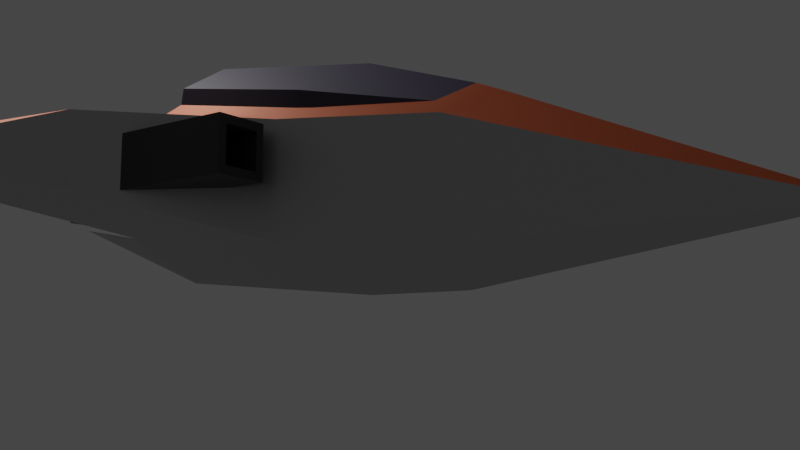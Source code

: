 # Source: enemy.blend  (saved by Blender 2.80.51; exported with 4.5.12 LTS)
import bpy
from mathutils import Matrix  # noqa: F401  (used for matrix-valued properties, if any)

bpy.ops.wm.read_factory_settings(use_empty=True)
scene = bpy.context.scene
scene.name = 'Scene'

# ---- collections
col_collection = bpy.data.collections.new('Collection'); scene.collection.children.link(col_collection)

# ---- materials (node trees are filled in below, after node groups)
mat_material = bpy.data.materials.new('Material')
mat_material.alpha_threshold = 0.0
mat_material.use_transparent_shadow = False
mat_material.roughness = 0.5
mat_material.line_color = (0.0, 0.0, 0.0, 1.0)
mat_material_001 = bpy.data.materials.new('Material.001')
mat_material_001.use_transparent_shadow = False
mat_material_001.roughness = 0.25
mat_material_002 = bpy.data.materials.new('Material.002')
mat_material_002.use_transparent_shadow = False
mat_material_002.roughness = 0.25
mat_material_004 = bpy.data.materials.new('Material.004')
mat_material_004.use_transparent_shadow = False
mat_material_004.roughness = 0.25

# ---- material node trees
mat_material.use_nodes = True; mat_material.node_tree.nodes.clear()
_N = mat_material.node_tree.nodes; _L = mat_material.node_tree.links
n0 = _N.new('ShaderNodeOutputMaterial'); n0.name = 'Material Output'; n0.location = (300, 300)
n1 = _N.new('ShaderNodeBsdfPrincipled'); n1.name = 'Principled BSDF'; n1.location = (10, 300)
n1.distribution = 'GGX'
n1.subsurface_method = 'BURLEY'
n1.inputs[0].default_value = (0.5225, 0.1042, 0.02934, 1.0)
n1.inputs[1].default_value = 0.4818
n1.inputs[3].default_value = 1.45
_L.new(n1.outputs[0], n0.inputs[0])
n0.is_active_output = True
mat_material_001.use_nodes = True; mat_material_001.node_tree.nodes.clear()
_N = mat_material_001.node_tree.nodes; _L = mat_material_001.node_tree.links
n0 = _N.new('ShaderNodeOutputMaterial'); n0.name = 'Material Output'; n0.location = (300, 300)
n1 = _N.new('ShaderNodeBsdfPrincipled'); n1.name = 'Principled BSDF'; n1.location = (10, 300)
n1.distribution = 'GGX'
n1.subsurface_method = 'BURLEY'
n1.inputs[0].default_value = (0.01002, 0.0, 0.0331, 1.0)
n1.inputs[3].default_value = 1.45
n1.inputs[13].default_value = 1.0
_L.new(n1.outputs[0], n0.inputs[0])
n0.is_active_output = True
mat_material_002.use_nodes = True; mat_material_002.node_tree.nodes.clear()
_N = mat_material_002.node_tree.nodes; _L = mat_material_002.node_tree.links
n0 = _N.new('ShaderNodeOutputMaterial'); n0.name = 'Material Output'; n0.location = (300, 300)
n1 = _N.new('ShaderNodeBsdfPrincipled'); n1.name = 'Principled BSDF'; n1.location = (10, 300)
n1.distribution = 'GGX'
n1.subsurface_method = 'BURLEY'
n1.inputs[0].default_value = (0.05088, 0.05088, 0.05088, 1.0)
n1.inputs[1].default_value = 0.5
n1.inputs[3].default_value = 1.45
_L.new(n1.outputs[0], n0.inputs[0])
n0.is_active_output = True
mat_material_004.use_nodes = True; mat_material_004.node_tree.nodes.clear()
_N = mat_material_004.node_tree.nodes; _L = mat_material_004.node_tree.links
n0 = _N.new('ShaderNodeOutputMaterial'); n0.name = 'Material Output'; n0.location = (300, 300)
n1 = _N.new('ShaderNodeBsdfPrincipled'); n1.name = 'Principled BSDF'; n1.location = (10, 300)
n1.distribution = 'GGX'
n1.subsurface_method = 'BURLEY'
n1.inputs[0].default_value = (0.5225, 0.5225, 0.5225, 1.0)
n1.inputs[1].default_value = 0.75
n1.inputs[3].default_value = 1.45
n1.inputs[13].default_value = 0.75
_L.new(n1.outputs[0], n0.inputs[0])
n0.is_active_output = True

# ---- world
world_world = bpy.data.worlds.new('World'); scene.world = world_world
world_world.use_nodes = True; world_world.node_tree.nodes.clear()
_N = world_world.node_tree.nodes; _L = world_world.node_tree.links
n0 = _N.new('ShaderNodeOutputWorld'); n0.name = 'World Output'; n0.location = (300, 300)
n1 = _N.new('ShaderNodeBackground'); n1.name = 'Background'; n1.location = (10, 300)
n1.inputs[0].default_value = (0.05088, 0.05088, 0.05088, 1.0)
_L.new(n1.outputs[0], n0.inputs[0])
n0.is_active_output = True
world_world.color = (0.05088, 0.05088, 0.05088)
world_world.use_sun_shadow = False
world_world.sun_shadow_jitter_overblur = 0.0

# ---- cameras
cam_camera = bpy.data.cameras.new('Camera')
cam_camera.clip_end = 100.0
cam_camera.ortho_scale = 7.314
cam_camera.dof.focus_distance = 0.0
cam_camera.dof.aperture_fstop = 128.0

# ---- lights
light_light = bpy.data.lights.new('Light', 'POINT')
light_light.transmission_factor = 0.0
light_light.cutoff_distance = 30.0
light_light.energy = 1000.0
light_light.shadow_buffer_clip_start = 1.001
light_light.shadow_soft_size = 0.1
light_light.shadow_maximum_resolution = 0.006
light_light.use_absolute_resolution = True

# ---- meshes
me_cube = bpy.data.meshes.new('Cube')
me_cube.from_pydata([(0.5138, 0.4524, 0.5102), (0.7567, 0.6442, -0.5235), (0.5138, -0.4524, 0.5102), (0.7567, -0.6442, -0.5235), (-0.6892, 0.4752, 0.2886), (-0.6738, 0.6738, -0.6738), (-0.6892, -0.4752, 0.2886), (-0.6738, -0.6738, -0.6738), (-1.0, 0.0, -1.0), (0.5537, 7.56e-09, 0.7817), (0.7816, 0.0, -0.8055), (1.415, 1.415, -0.283), (0.585, 1.415, -0.283), (1.415, 1.415, 0.283), (0.585, -1.415, -0.283), (0.585, -1.415, 0.283), (1.415, -1.415, 0.283), (1.415, -1.415, -0.283), (0.585, 1.415, 0.283), (-4.328, 9.803e-08, -0.698), (1.849, 2.657, -0.0849), (1.151, 2.415, -0.0849), (1.151, -2.415, -0.0849), (1.849, -2.657, -0.0849), (1.728, 0.3369, 0.3369), (1.728, 0.3369, -0.3369), (1.728, -0.3369, 0.3369), (1.728, -0.3369, -0.3369), (1.712, 9.45e-10, 0.3717), (1.739, 0.0, -0.3967), (-1.88, 4.983e-08, 0.3706), (-1.73, -0.2712, 0.2124), (-1.666, -0.438, -0.7603), (-1.823, 4.916e-08, -1.016), (-1.666, 0.438, -0.7603), (-1.73, 0.2712, 0.2124), (0.7329, -0.6194, 0.3327), (-0.691, -0.6738, 0.1668), (0.8597, 4.843e-09, 0.6272), (-0.691, 0.6738, 0.1668), (0.7329, 0.6194, 0.3327), (-1.882, -0.438, 0.07602), (-1.882, 0.438, 0.07602), (-2.103, 4.983e-08, 0.2791), (-0.9709, 6.274e-08, 0.6762), (-0.712, 0.4752, 0.415), (-0.712, -0.4752, 0.415), (0.5309, 9.823e-09, 0.9081), (0.491, -0.4524, 0.6366), (0.491, 0.4524, 0.6366), (1.703, -0.216, -0.216), (1.703, -0.216, 0.216), (1.703, 0.216, -0.216), (1.703, 0.216, 0.216), (2.135, -0.1269, -0.1269), (2.135, -0.1269, 0.1269), (2.135, 0.1269, -0.1269), (2.135, 0.1269, 0.1269), (2.135, 0.216, 0.216), (2.135, 0.216, -0.216), (2.135, -0.216, -0.216), (2.135, -0.216, 0.216), (1.987, 0.1269, 0.1269), (1.987, 0.1269, -0.1269), (1.987, -0.1269, -0.1269), (1.987, -0.1269, 0.1269), (-0.715, 0.8771, -0.2379), (-0.715, 0.8771, 0.03792), (-0.715, 1.153, -0.2379), (-0.715, 1.153, 0.03792), (0.685, 0.815, -0.3), (0.685, 0.815, 0.1), (0.685, 1.215, -0.3), (0.685, 1.215, 0.1), (-0.715, 1.215, -0.3), (-0.715, 0.815, -0.3), (-0.715, 0.815, 0.1), (-0.715, 1.215, 0.1), (-0.4032, 1.153, -0.2379), (-0.4032, 0.8771, -0.2379), (-0.4032, 0.8771, 0.03792), (-0.4032, 1.153, 0.03792), (-0.715, -1.123, -0.2379), (-0.715, -1.123, 0.03792), (-0.715, -0.8471, -0.2379), (-0.715, -0.8471, 0.03792), (0.685, -1.185, -0.3), (0.685, -1.185, 0.1), (0.685, -0.785, -0.3), (0.685, -0.785, 0.1), (-0.715, -0.785, -0.3), (-0.715, -1.185, -0.3), (-0.715, -1.185, 0.1), (-0.715, -0.785, 0.1), (-0.4032, -0.8471, -0.2379), (-0.4032, -1.123, -0.2379), (-0.4032, -1.123, 0.03792), (-0.4032, -0.8471, 0.03792)], [], [(0, 4, 45, 49), (1, 5, 12, 11), (32, 41, 19), (8, 10, 3, 7), (3, 10, 29, 27), (37, 7, 14, 15), (38, 36, 26, 28), (5, 1, 10, 8), (41, 43, 19), (31, 6, 46), (16, 15, 22, 23), (11, 12, 21, 20), (39, 40, 13, 18), (7, 3, 17, 14), (36, 37, 15, 16), (3, 36, 16, 17), (40, 1, 11, 13), (5, 39, 18, 12), (34, 33, 19), (33, 32, 19), (43, 42, 19), (42, 34, 19), (18, 13, 20, 21), (13, 11, 20), (12, 18, 21), (17, 16, 23), (14, 17, 23, 22), (15, 14, 22), (29, 28, 26, 27), (25, 24, 28, 29), (36, 3, 27, 26), (40, 38, 28, 24), (1, 40, 24, 25), (10, 1, 25, 29), (39, 5, 34, 42), (8, 7, 32, 33), (5, 8, 33, 34), (2, 9, 47, 48), (7, 37, 41, 32), (2, 6, 37, 36), (9, 2, 36, 38), (4, 0, 40, 39), (0, 9, 38, 40), (6, 31, 41, 37), (35, 4, 39, 42), (30, 35, 42, 43), (31, 30, 43, 41), (47, 44, 46, 48), (49, 45, 44, 47), (44, 45, 35, 30), (46, 44, 30, 31), (6, 2, 48, 46), (4, 35, 45), (9, 0, 49, 47), (50, 51, 53, 52), (52, 53, 58, 59), (57, 55, 65, 62), (60, 61, 51, 50), (52, 59, 60, 50), (58, 53, 51, 61), (57, 56, 59, 58), (56, 54, 60, 59), (55, 57, 58, 61), (54, 55, 61, 60), (63, 62, 65, 64), (56, 57, 62, 63), (55, 54, 64, 65), (54, 56, 63, 64), (67, 69, 81, 80), (74, 77, 73, 72), (72, 73, 71, 70), (70, 71, 76, 75), (74, 72, 70, 75), (73, 77, 76, 71), (66, 68, 74, 75), (67, 66, 75, 76), (69, 67, 76, 77), (68, 69, 77, 74), (79, 80, 81, 78), (68, 66, 79, 78), (69, 68, 78, 81), (66, 67, 80, 79), (83, 85, 97, 96), (90, 93, 89, 88), (88, 89, 87, 86), (86, 87, 92, 91), (90, 88, 86, 91), (89, 93, 92, 87), (82, 84, 90, 91), (83, 82, 91, 92), (85, 83, 92, 93), (84, 85, 93, 90), (95, 96, 97, 94), (84, 82, 95, 94), (85, 84, 94, 97), (82, 83, 96, 95)])
me_cube.polygons.foreach_set('use_smooth', [True] * 96)
me_cube.polygons.foreach_set('material_index', [1, 3, 3, 3, 3, 3, 0, 3, 0, 1, 0, 3, 0, 3, 0, 3, 3, 3, 3, 3, 0, 3, 0, 3, 3, 3, 3, 3, 3, 3, 3, 0, 3, 3, 3, 3, 3, 1, 3, 0, 0, 0, 0, 0, 0, 0, 0, 1, 1, 1, 1, 1, 1, 1, 2, 2, 2, 2, 2, 2, 2, 2, 2, 2, 2, 2, 2, 2, 2, 2, 2, 2, 2, 2, 2, 2, 2, 2, 2, 2, 2, 2, 2, 2, 2, 2, 2, 2, 2, 2, 2, 2, 2, 2, 2, 2])
_uv = me_cube.uv_layers.new(name='UVMap')
_uv.uv.foreach_set('vector', [0.4125, 0.0387, 0.625, 0.03824, 0.625, 0.03824, 0.4125, 0.0387, 0.625, 0.75, 0.375, 0.75, 0.375, 0.75, 0.625, 0.75, 0.375, 0.5, 0.625, 0.5, 0.375, 0.5, 0.375, 0.875, 0.625, 0.875, 0.625, 1.0, 0.375, 1.0, 0.625, 1.0, 0.625, 0.875, 0.625, 0.875, 0.625, 1.0, 0.625, 0.5, 0.375, 0.5, 0.375, 0.5, 0.625, 0.5, 0.375, 0.125, 0.375, 0.25, 0.375, 0.25, 0.375, 0.125, 0.375, 0.75, 0.625, 0.75, 0.625, 0.875, 0.375, 0.875, 0.625, 0.25, 0.625, 0.125, 0.625, 0.25, 0.625, 0.1956, 0.625, 0.2118, 0.625, 0.2118, 0.375, 0.25, 0.625, 0.25, 0.625, 0.25, 0.375, 0.25, 0.625, 0.75, 0.375, 0.75, 0.375, 0.75, 0.625, 0.75, 0.625, 0.0, 0.375, 0.0, 0.375, 0.0, 0.625, 0.0, 0.375, 1.0, 0.625, 1.0, 0.625, 1.0, 0.375, 1.0, 0.375, 0.25, 0.625, 0.25, 0.625, 0.25, 0.375, 0.25, 0.125, 0.75, 0.375, 0.75, 0.375, 0.75, 0.125, 0.75, 0.375, 0.5, 0.125, 0.5, 0.125, 0.5, 0.375, 0.5, 0.375, 0.75, 0.625, 0.75, 0.625, 0.75, 0.375, 0.75, 0.375, 0.75, 0.375, 0.875, 0.375, 0.75, 0.375, 0.875, 0.375, 1.0, 0.375, 0.875, 0.625, 0.125, 0.625, 0.0, 0.625, 0.125, 0.625, 0.75, 0.375, 0.75, 0.625, 0.75, 0.625, 0.0, 0.375, 0.0, 0.375, 0.0, 0.625, 0.0, 0.375, 0.5, 0.125, 0.5, 0.375, 0.5, 0.375, 0.75, 0.625, 0.75, 0.375, 0.75, 0.125, 0.75, 0.375, 0.75, 0.125, 0.75, 0.375, 1.0, 0.625, 1.0, 0.625, 1.0, 0.375, 1.0, 0.625, 0.5, 0.375, 0.5, 0.625, 0.5, 0.125, 0.625, 0.375, 0.625, 0.375, 0.75, 0.125, 0.75, 0.125, 0.5, 0.375, 0.5, 0.375, 0.625, 0.125, 0.625, 0.375, 0.75, 0.125, 0.75, 0.125, 0.75, 0.375, 0.75, 0.375, 0.0, 0.375, 0.125, 0.375, 0.125, 0.375, 0.0, 0.125, 0.5, 0.375, 0.5, 0.375, 0.5, 0.125, 0.5, 0.625, 0.875, 0.625, 0.75, 0.625, 0.75, 0.625, 0.875, 0.625, 0.75, 0.375, 0.75, 0.375, 0.75, 0.625, 0.75, 0.375, 0.875, 0.375, 1.0, 0.375, 1.0, 0.375, 0.875, 0.375, 0.75, 0.375, 0.875, 0.375, 0.875, 0.375, 0.75, 0.4125, 0.2113, 0.4083, 0.1263, 0.4083, 0.1263, 0.4125, 0.2113, 0.375, 0.5, 0.625, 0.5, 0.625, 0.5, 0.375, 0.5, 0.4125, 0.2113, 0.625, 0.2118, 0.625, 0.25, 0.375, 0.25, 0.4083, 0.1263, 0.4125, 0.2113, 0.375, 0.25, 0.375, 0.125, 0.625, 0.03824, 0.4125, 0.0387, 0.375, 0.0, 0.625, 0.0, 0.4125, 0.0387, 0.4083, 0.1263, 0.375, 0.125, 0.375, 0.0, 0.625, 0.2118, 0.625, 0.1956, 0.625, 0.25, 0.625, 0.25, 0.625, 0.05443, 0.625, 0.03824, 0.625, 0.0, 0.625, 0.0, 0.625, 0.1206, 0.625, 0.05443, 0.625, 0.0, 0.625, 0.125, 0.625, 0.1956, 0.625, 0.1206, 0.625, 0.125, 0.625, 0.25, 0.4083, 0.1263, 0.625, 0.125, 0.625, 0.2118, 0.4125, 0.2113, 0.4125, 0.0387, 0.625, 0.03824, 0.625, 0.125, 0.4083, 0.1263, 0.625, 0.125, 0.625, 0.03824, 0.625, 0.05443, 0.625, 0.1206, 0.625, 0.2118, 0.625, 0.125, 0.625, 0.1206, 0.625, 0.1956, 0.625, 0.2118, 0.4125, 0.2113, 0.4125, 0.2113, 0.625, 0.2118, 0.625, 0.03824, 0.625, 0.05443, 0.625, 0.03824, 0.4083, 0.1263, 0.4125, 0.0387, 0.4125, 0.0387, 0.4083, 0.1263, 0.375, 0.0, 0.625, 0.0, 0.625, 0.25, 0.375, 0.25, 0.375, 0.25, 0.625, 0.25, 0.625, 0.5, 0.375, 0.5, 0.5734, 0.5516, 0.5734, 0.6984, 0.5734, 0.6984, 0.5734, 0.5516, 0.375, 0.75, 0.625, 0.75, 0.625, 1.0, 0.375, 1.0, 0.125, 0.5, 0.375, 0.5, 0.375, 0.75, 0.125, 0.75, 0.625, 0.5, 0.875, 0.5, 0.875, 0.75, 0.625, 0.75, 0.5734, 0.5516, 0.4266, 0.5516, 0.375, 0.5, 0.625, 0.5, 0.4266, 0.5516, 0.4266, 0.6984, 0.375, 0.75, 0.375, 0.5, 0.5734, 0.6984, 0.5734, 0.5516, 0.625, 0.5, 0.625, 0.75, 0.4266, 0.6984, 0.5734, 0.6984, 0.625, 0.75, 0.375, 0.75, 0.4266, 0.5516, 0.5734, 0.5516, 0.5734, 0.6984, 0.4266, 0.6984, 0.4266, 0.5516, 0.5734, 0.5516, 0.5734, 0.5516, 0.4266, 0.5516, 0.5734, 0.6984, 0.4266, 0.6984, 0.4266, 0.6984, 0.5734, 0.6984, 0.4266, 0.6984, 0.4266, 0.5516, 0.4266, 0.5516, 0.4266, 0.6984, 0.5862, 0.0388, 0.5862, 0.2112, 0.5862, 0.2112, 0.5862, 0.0388, 0.375, 0.25, 0.625, 0.25, 0.625, 0.5, 0.375, 0.5, 0.375, 0.5, 0.625, 0.5, 0.625, 0.75, 0.375, 0.75, 0.375, 0.75, 0.625, 0.75, 0.625, 1.0, 0.375, 1.0, 0.125, 0.5, 0.375, 0.5, 0.375, 0.75, 0.125, 0.75, 0.625, 0.5, 0.875, 0.5, 0.875, 0.75, 0.625, 0.75, 0.4138, 0.0388, 0.4138, 0.2112, 0.375, 0.25, 0.375, 0.0, 0.5862, 0.0388, 0.4138, 0.0388, 0.375, 0.0, 0.625, 0.0, 0.5862, 0.2112, 0.5862, 0.0388, 0.625, 0.0, 0.625, 0.25, 0.4138, 0.2112, 0.5862, 0.2112, 0.625, 0.25, 0.375, 0.25, 0.4138, 0.0388, 0.5862, 0.0388, 0.5862, 0.2112, 0.4138, 0.2112, 0.4138, 0.2112, 0.4138, 0.0388, 0.4138, 0.0388, 0.4138, 0.2112, 0.5862, 0.2112, 0.4138, 0.2112, 0.4138, 0.2112, 0.5862, 0.2112, 0.4138, 0.0388, 0.5862, 0.0388, 0.5862, 0.0388, 0.4138, 0.0388, 0.5862, 0.0388, 0.5862, 0.2112, 0.5862, 0.2112, 0.5862, 0.0388, 0.375, 0.25, 0.625, 0.25, 0.625, 0.5, 0.375, 0.5, 0.375, 0.5, 0.625, 0.5, 0.625, 0.75, 0.375, 0.75, 0.375, 0.75, 0.625, 0.75, 0.625, 1.0, 0.375, 1.0, 0.125, 0.5, 0.375, 0.5, 0.375, 0.75, 0.125, 0.75, 0.625, 0.5, 0.875, 0.5, 0.875, 0.75, 0.625, 0.75, 0.4138, 0.0388, 0.4138, 0.2112, 0.375, 0.25, 0.375, 0.0, 0.5862, 0.0388, 0.4138, 0.0388, 0.375, 0.0, 0.625, 0.0, 0.5862, 0.2112, 0.5862, 0.0388, 0.625, 0.0, 0.625, 0.25, 0.4138, 0.2112, 0.5862, 0.2112, 0.625, 0.25, 0.375, 0.25, 0.4138, 0.0388, 0.5862, 0.0388, 0.5862, 0.2112, 0.4138, 0.2112, 0.4138, 0.2112, 0.4138, 0.0388, 0.4138, 0.0388, 0.4138, 0.2112, 0.5862, 0.2112, 0.4138, 0.2112, 0.4138, 0.2112, 0.5862, 0.2112, 0.4138, 0.0388, 0.5862, 0.0388, 0.5862, 0.0388, 0.4138, 0.0388])
me_cube.materials.append(mat_material)
me_cube.materials.append(mat_material_001)
me_cube.materials.append(mat_material_002)
me_cube.materials.append(mat_material_004)
me_cube.use_remesh_preserve_volume = False
me_cube.use_remesh_preserve_attributes = False
me_cube.use_mirror_vertex_groups = False
me_cube.update()

# ---- objects
ob_cube = bpy.data.objects.new('Cube', me_cube)
ob_light = bpy.data.objects.new('Light', light_light)
ob_camera = bpy.data.objects.new('Camera', cam_camera)

# ---- transforms, parenting, visibility, modifiers, constraints
ob_cube.location = (0.0, 0.0, 0.0)
ob_cube.lock_rotations_4d = False
ob_cube.empty_display_type = 'ARROWS'
ob_cube.lineart.crease_threshold = 0.0
_m = ob_cube.modifiers.new('EdgeSplit', 'EDGE_SPLIT')
ob_light.location = (4.076, 1.005, 5.904)
ob_light.rotation_euler = (0.6503, 0.05522, 1.866)
ob_light.lock_rotations_4d = False
ob_light.empty_display_type = 'ARROWS'
ob_light.color = (0.0, 0.0, 0.0, 0.0)
ob_light.lineart.crease_threshold = 0.0
ob_camera.location = (-5.789, 6.038, -1.736)
ob_camera.rotation_euler = (1.729, 5.903e-06, 3.787)
ob_camera.scale = (1.0, 1.0, 1.0)
ob_camera.lock_rotations_4d = False
ob_camera.empty_display_type = 'ARROWS'
ob_camera.color = (0.0, 0.0, 0.0, 0.0)
ob_camera.display_type = 'WIRE'
ob_camera.lineart.crease_threshold = 0.0

# ---- collection membership
col_collection.objects.link(ob_cube)
col_collection.objects.link(ob_light)
col_collection.objects.link(ob_camera)

# ---- scene / render settings (as saved in the file)
scene.camera = ob_camera
scene.frame_start = 1; scene.frame_end = 250; scene.frame_set(100)
scene.render.engine = 'BLENDER_EEVEE_NEXT'
scene.cycles.use_denoising = False
scene.cycles.samples = 128
scene.cycles.sampling_pattern = 'TABULATED_SOBOL'
scene.cycles.use_adaptive_sampling = False
scene.cycles.use_light_tree = False
scene.view_settings.view_transform = 'Filmic'
bpy.context.view_layer.update()
